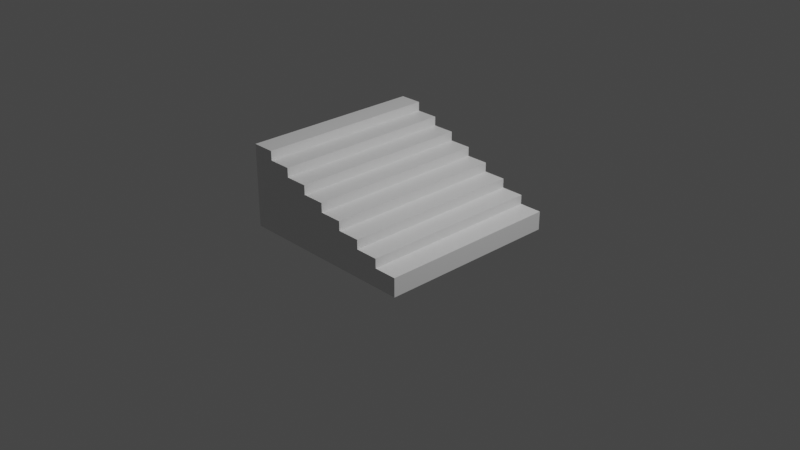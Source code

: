 # Source: BuildSystemStairs.blend  (saved by Blender 2.92.15; exported with 4.5.12 LTS)
import bpy
from mathutils import Matrix  # noqa: F401  (used for matrix-valued properties, if any)

bpy.ops.wm.read_factory_settings(use_empty=True)
scene = bpy.context.scene
scene.name = 'Scene'

# ---- collections
col_collection = bpy.data.collections.new('Collection'); scene.collection.children.link(col_collection)

# ---- materials (node trees are filled in below, after node groups)
mat_material = bpy.data.materials.new('Material')
mat_material.alpha_threshold = 0.0
mat_material.use_transparent_shadow = False
mat_material.line_color = (0.0, 0.0, 0.0, 1.0)

# ---- material node trees
mat_material.use_nodes = True; mat_material.node_tree.nodes.clear()
_N = mat_material.node_tree.nodes; _L = mat_material.node_tree.links
n0 = _N.new('ShaderNodeOutputMaterial'); n0.name = 'Material Output'; n0.location = (300, 300)
n1 = _N.new('ShaderNodeBsdfPrincipled'); n1.name = 'Principled BSDF'; n1.location = (10, 300)
n1.distribution = 'GGX'
n1.subsurface_method = 'BURLEY'
n1.inputs[2].default_value = 0.4
n1.inputs[3].default_value = 1.45
n1.inputs[27].default_value = (0.0, 0.0, 0.0, 1.0)
n1.inputs[28].default_value = 1.0
_L.new(n1.outputs[0], n0.inputs[0])
n0.is_active_output = True

# ---- world
world_world = bpy.data.worlds.new('World'); scene.world = world_world
world_world.use_nodes = True; world_world.node_tree.nodes.clear()
_N = world_world.node_tree.nodes; _L = world_world.node_tree.links
n0 = _N.new('ShaderNodeOutputWorld'); n0.name = 'World Output'; n0.location = (300, 300)
n1 = _N.new('ShaderNodeBackground'); n1.name = 'Background'; n1.location = (10, 300)
n1.inputs[0].default_value = (0.05088, 0.05088, 0.05088, 1.0)
_L.new(n1.outputs[0], n0.inputs[0])
n0.is_active_output = True
world_world.color = (0.05088, 0.05088, 0.05088)
world_world.use_sun_shadow = False
world_world.sun_shadow_jitter_overblur = 0.0

# ---- cameras
cam_camera = bpy.data.cameras.new('Camera')
cam_camera.clip_end = 100.0
cam_camera.ortho_scale = 7.314

# ---- lights
light_light = bpy.data.lights.new('Light', 'POINT')
light_light.transmission_factor = 0.0
light_light.energy = 1000.0
light_light.shadow_soft_size = 0.1
light_light.shadow_maximum_resolution = 0.006
light_light.use_absolute_resolution = True

# ---- meshes
me_cube = bpy.data.meshes.new('Cube')
me_cube.from_pydata([(1.0, 1.0, -0.1), (1.0, 1.0, 0.1), (1.0, -1.0, -0.1), (1.0, -1.0, 0.1), (-1.0, 1.0, -0.1), (-1.0, 1.0, 0.1), (-1.0, -1.0, -0.1), (-1.0, -1.0, 0.1), (0.75, 1.0, 0.1), (0.5, 1.0, 0.1), (0.25, 1.0, 0.1), (0.0, 1.0, 0.1), (-0.25, 1.0, 0.1), (-0.5, 1.0, 0.1), (-0.75, 1.0, 0.1), (0.75, -1.0, -0.1), (0.5, -1.0, -0.1), (0.25, -1.0, -0.1), (0.0, -1.0, -0.1), (-0.25, -1.0, -0.1), (-0.5, -1.0, -0.1), (-0.75, -1.0, -0.1), (-0.75, -1.0, 0.1), (-0.5, -1.0, 0.1), (-0.25, -1.0, 0.1), (0.0, -1.0, 0.1), (0.25, -1.0, 0.1), (0.5, -1.0, 0.1), (0.75, -1.0, 0.1), (-0.75, 1.0, -0.1), (-0.5, 1.0, -0.1), (-0.25, 1.0, -0.1), (0.0, 1.0, -0.1), (0.25, 1.0, -0.1), (0.5, 1.0, -0.1), (0.75, 1.0, -0.1), (-1.0, 1.0, 0.2), (-1.0, -1.0, 0.2), (-0.75, 1.0, 0.2), (0.75, 1.0, 0.2), (0.5, 1.0, 0.2), (0.25, 1.0, 0.2), (0.0, 1.0, 0.2), (-0.25, 1.0, 0.2), (-0.5, 1.0, 0.2), (-0.75, -1.0, 0.2), (-0.5, -1.0, 0.2), (-0.25, -1.0, 0.2), (0.0, -1.0, 0.2), (0.25, -1.0, 0.2), (0.5, -1.0, 0.2), (0.75, -1.0, 0.2), (-1.0, 1.0, 0.3), (-1.0, -1.0, 0.3), (-0.75, 1.0, 0.3), (0.5, 1.0, 0.3), (0.25, 1.0, 0.3), (0.0, 1.0, 0.3), (-0.25, 1.0, 0.3), (-0.5, 1.0, 0.3), (-0.75, -1.0, 0.3), (-0.5, -1.0, 0.3), (-0.25, -1.0, 0.3), (0.0, -1.0, 0.3), (0.25, -1.0, 0.3), (0.5, -1.0, 0.3), (-1.0, 1.0, 0.4), (-1.0, -1.0, 0.4), (-0.75, 1.0, 0.4), (0.25, 1.0, 0.4), (0.0, 1.0, 0.4), (-0.25, 1.0, 0.4), (-0.5, 1.0, 0.4), (-0.75, -1.0, 0.4), (-0.5, -1.0, 0.4), (-0.25, -1.0, 0.4), (0.0, -1.0, 0.4), (0.25, -1.0, 0.4), (-1.0, 1.0, 0.5), (-1.0, -1.0, 0.5), (-0.75, 1.0, 0.5), (0.0, 1.0, 0.5), (-0.25, 1.0, 0.5), (-0.5, 1.0, 0.5), (-0.75, -1.0, 0.5), (-0.5, -1.0, 0.5), (-0.25, -1.0, 0.5), (0.0, -1.0, 0.5), (-1.0, 1.0, 0.6), (-1.0, -1.0, 0.6), (-0.75, 1.0, 0.6), (-0.25, 1.0, 0.6), (-0.5, 1.0, 0.6), (-0.75, -1.0, 0.6), (-0.5, -1.0, 0.6), (-0.25, -1.0, 0.6), (-1.0, 1.0, 0.7), (-1.0, -1.0, 0.7), (-0.75, 1.0, 0.7), (-0.5, 1.0, 0.7), (-0.75, -1.0, 0.7), (-0.5, -1.0, 0.7), (-1.0, 1.0, 0.8), (-1.0, -1.0, 0.8), (-0.75, 1.0, 0.8), (-0.75, -1.0, 0.8)], [], [(29, 21, 6, 4), (22, 7, 6, 21), (7, 5, 4, 6), (8, 28, 3, 1), (1, 3, 2, 0), (8, 1, 0, 35), (5, 14, 29, 4), (14, 13, 30, 29), (13, 12, 31, 30), (12, 11, 32, 31), (11, 10, 33, 32), (10, 9, 34, 33), (9, 8, 35, 34), (26, 49, 48, 25), (11, 42, 41, 10), (7, 37, 36, 5), (25, 48, 47, 24), (10, 41, 40, 9), (24, 47, 46, 23), (9, 40, 39, 8), (3, 28, 15, 2), (28, 27, 16, 15), (27, 26, 17, 16), (26, 25, 18, 17), (25, 24, 19, 18), (24, 23, 20, 19), (23, 22, 21, 20), (0, 2, 15, 35), (35, 15, 16, 34), (34, 16, 17, 33), (33, 17, 18, 32), (32, 18, 19, 31), (31, 19, 20, 30), (30, 20, 21, 29), (50, 65, 64, 49), (40, 55, 65, 50), (43, 58, 57, 42), (49, 64, 63, 48), (42, 57, 56, 41), (48, 63, 62, 47), (40, 50, 51, 39), (5, 36, 38, 14), (8, 39, 51, 28), (12, 43, 42, 11), (27, 50, 49, 26), (13, 44, 43, 12), (28, 51, 50, 27), (14, 38, 44, 13), (22, 45, 37, 7), (23, 46, 45, 22), (57, 70, 69, 56), (54, 68, 72, 59), (62, 75, 74, 61), (59, 72, 71, 58), (61, 74, 73, 60), (56, 64, 65, 55), (44, 59, 58, 43), (38, 54, 59, 44), (37, 53, 52, 36), (45, 60, 53, 37), (36, 52, 54, 38), (46, 61, 60, 45), (47, 62, 61, 46), (41, 56, 55, 40), (75, 86, 85, 74), (66, 78, 80, 68), (72, 83, 82, 71), (70, 81, 87, 76), (70, 76, 77, 69), (63, 76, 75, 62), (56, 69, 77, 64), (53, 67, 66, 52), (60, 73, 67, 53), (58, 71, 70, 57), (64, 77, 76, 63), (52, 66, 68, 54), (85, 94, 93, 84), (78, 88, 90, 80), (83, 92, 91, 82), (82, 86, 87, 81), (68, 80, 83, 72), (76, 87, 86, 75), (73, 84, 79, 67), (71, 82, 81, 70), (67, 79, 78, 66), (74, 85, 84, 73), (90, 98, 99, 92), (94, 101, 100, 93), (92, 94, 95, 91), (80, 90, 92, 83), (82, 91, 95, 86), (79, 89, 88, 78), (86, 95, 94, 85), (84, 93, 89, 79), (97, 103, 102, 96), (98, 100, 101, 99), (88, 96, 98, 90), (92, 99, 101, 94), (93, 100, 97, 89), (89, 97, 96, 88), (102, 103, 105, 104), (98, 104, 105, 100), (100, 105, 103, 97), (96, 102, 104, 98)])
_uv = me_cube.uv_layers.new(name='UVMap')
_uv.uv.foreach_set('vector', [0.8438, 0.5, 0.8438, 0.75, 0.875, 0.75, 0.875, 0.5, 0.375, 0.9688, 0.375, 1.0, 0.625, 1.0, 0.625, 0.9688, 0.375, 0.0, 0.375, 0.25, 0.625, 0.25, 0.625, 0.0, 0.3438, 0.5, 0.3438, 0.75, 0.375, 0.75, 0.375, 0.5, 0.375, 0.5, 0.375, 0.75, 0.625, 0.75, 0.625, 0.5, 0.375, 0.4688, 0.375, 0.5, 0.625, 0.5, 0.625, 0.4688, 0.375, 0.25, 0.375, 0.2812, 0.625, 0.2812, 0.625, 0.25, 0.375, 0.2812, 0.375, 0.3125, 0.625, 0.3125, 0.625, 0.2812, 0.375, 0.3125, 0.375, 0.3438, 0.625, 0.3438, 0.625, 0.3125, 0.375, 0.3438, 0.375, 0.375, 0.625, 0.375, 0.625, 0.3438, 0.375, 0.375, 0.375, 0.4062, 0.625, 0.4062, 0.625, 0.375, 0.375, 0.4062, 0.375, 0.4375, 0.625, 0.4375, 0.625, 0.4062, 0.375, 0.4375, 0.375, 0.4688, 0.625, 0.4688, 0.625, 0.4375, 0.375, 0.8438, 0.375, 0.8438, 0.375, 0.875, 0.375, 0.875, 0.375, 0.375, 0.375, 0.375, 0.375, 0.4062, 0.375, 0.4062, 0.375, 0.0, 0.375, 0.0, 0.375, 0.25, 0.375, 0.25, 0.375, 0.875, 0.375, 0.875, 0.375, 0.9062, 0.375, 0.9062, 0.375, 0.4062, 0.375, 0.4062, 0.375, 0.4375, 0.375, 0.4375, 0.375, 0.9062, 0.375, 0.9062, 0.375, 0.9375, 0.375, 0.9375, 0.375, 0.4375, 0.375, 0.4375, 0.375, 0.4688, 0.375, 0.4688, 0.375, 0.75, 0.375, 0.7812, 0.625, 0.7812, 0.625, 0.75, 0.375, 0.7812, 0.375, 0.8125, 0.625, 0.8125, 0.625, 0.7812, 0.375, 0.8125, 0.375, 0.8438, 0.625, 0.8438, 0.625, 0.8125, 0.375, 0.8438, 0.375, 0.875, 0.625, 0.875, 0.625, 0.8438, 0.375, 0.875, 0.375, 0.9062, 0.625, 0.9062, 0.625, 0.875, 0.375, 0.9062, 0.375, 0.9375, 0.625, 0.9375, 0.625, 0.9062, 0.375, 0.9375, 0.375, 0.9688, 0.625, 0.9688, 0.625, 0.9375, 0.625, 0.5, 0.625, 0.75, 0.6562, 0.75, 0.6562, 0.5, 0.6562, 0.5, 0.6562, 0.75, 0.6875, 0.75, 0.6875, 0.5, 0.6875, 0.5, 0.6875, 0.75, 0.7188, 0.75, 0.7188, 0.5, 0.7188, 0.5, 0.7188, 0.75, 0.75, 0.75, 0.75, 0.5, 0.75, 0.5, 0.75, 0.75, 0.7812, 0.75, 0.7812, 0.5, 0.7812, 0.5, 0.7812, 0.75, 0.8125, 0.75, 0.8125, 0.5, 0.8125, 0.5, 0.8125, 0.75, 0.8438, 0.75, 0.8438, 0.5, 0.375, 0.8125, 0.375, 0.8125, 0.375, 0.8438, 0.375, 0.8438, 0.3125, 0.5, 0.3125, 0.5, 0.3125, 0.75, 0.3125, 0.75, 0.375, 0.3438, 0.375, 0.3438, 0.375, 0.375, 0.375, 0.375, 0.375, 0.8438, 0.375, 0.8438, 0.375, 0.875, 0.375, 0.875, 0.375, 0.375, 0.375, 0.375, 0.375, 0.4062, 0.375, 0.4062, 0.375, 0.875, 0.375, 0.875, 0.375, 0.9062, 0.375, 0.9062, 0.3125, 0.5, 0.3125, 0.75, 0.3438, 0.75, 0.3438, 0.5, 0.375, 0.25, 0.375, 0.25, 0.375, 0.2812, 0.375, 0.2812, 0.3438, 0.5, 0.3438, 0.5, 0.3438, 0.75, 0.3438, 0.75, 0.375, 0.3438, 0.375, 0.3438, 0.375, 0.375, 0.375, 0.375, 0.375, 0.8125, 0.375, 0.8125, 0.375, 0.8438, 0.375, 0.8438, 0.375, 0.3125, 0.375, 0.3125, 0.375, 0.3438, 0.375, 0.3438, 0.375, 0.7812, 0.375, 0.7812, 0.375, 0.8125, 0.375, 0.8125, 0.375, 0.2812, 0.375, 0.2812, 0.375, 0.3125, 0.375, 0.3125, 0.375, 0.9688, 0.375, 0.9688, 0.375, 1.0, 0.375, 1.0, 0.375, 0.9375, 0.375, 0.9375, 0.375, 0.9688, 0.375, 0.9688, 0.375, 0.375, 0.375, 0.375, 0.375, 0.4062, 0.375, 0.4062, 0.375, 0.2812, 0.375, 0.2812, 0.375, 0.3125, 0.375, 0.3125, 0.375, 0.9062, 0.375, 0.9062, 0.375, 0.9375, 0.375, 0.9375, 0.375, 0.3125, 0.375, 0.3125, 0.375, 0.3438, 0.375, 0.3438, 0.375, 0.9375, 0.375, 0.9375, 0.375, 0.9688, 0.375, 0.9688, 0.2812, 0.5, 0.2812, 0.75, 0.3125, 0.75, 0.3125, 0.5, 0.375, 0.3125, 0.375, 0.3125, 0.375, 0.3438, 0.375, 0.3438, 0.375, 0.2812, 0.375, 0.2812, 0.375, 0.3125, 0.375, 0.3125, 0.375, 0.0, 0.375, 0.0, 0.375, 0.25, 0.375, 0.25, 0.375, 0.9688, 0.375, 0.9688, 0.375, 1.0, 0.375, 1.0, 0.375, 0.25, 0.375, 0.25, 0.375, 0.2812, 0.375, 0.2812, 0.375, 0.9375, 0.375, 0.9375, 0.375, 0.9688, 0.375, 0.9688, 0.375, 0.9062, 0.375, 0.9062, 0.375, 0.9375, 0.375, 0.9375, 0.375, 0.4062, 0.375, 0.4062, 0.375, 0.4375, 0.375, 0.4375, 0.375, 0.9062, 0.375, 0.9062, 0.375, 0.9375, 0.375, 0.9375, 0.375, 0.25, 0.375, 0.25, 0.375, 0.2812, 0.375, 0.2812, 0.375, 0.3125, 0.375, 0.3125, 0.375, 0.3438, 0.375, 0.3438, 0.25, 0.5, 0.25, 0.5, 0.25, 0.75, 0.25, 0.75, 0.25, 0.5, 0.25, 0.75, 0.2812, 0.75, 0.2812, 0.5, 0.375, 0.875, 0.375, 0.875, 0.375, 0.9062, 0.375, 0.9062, 0.2812, 0.5, 0.2812, 0.5, 0.2812, 0.75, 0.2812, 0.75, 0.375, 0.0, 0.375, 0.0, 0.375, 0.25, 0.375, 0.25, 0.375, 0.9688, 0.375, 0.9688, 0.375, 1.0, 0.375, 1.0, 0.375, 0.3438, 0.375, 0.3438, 0.375, 0.375, 0.375, 0.375, 0.375, 0.8438, 0.375, 0.8438, 0.375, 0.875, 0.375, 0.875, 0.375, 0.25, 0.375, 0.25, 0.375, 0.2812, 0.375, 0.2812, 0.375, 0.9375, 0.375, 0.9375, 0.375, 0.9688, 0.375, 0.9688, 0.375, 0.25, 0.375, 0.25, 0.375, 0.2812, 0.375, 0.2812, 0.375, 0.3125, 0.375, 0.3125, 0.375, 0.3438, 0.375, 0.3438, 0.2188, 0.5, 0.2188, 0.75, 0.25, 0.75, 0.25, 0.5, 0.375, 0.2812, 0.375, 0.2812, 0.375, 0.3125, 0.375, 0.3125, 0.375, 0.875, 0.375, 0.875, 0.375, 0.9062, 0.375, 0.9062, 0.375, 0.9688, 0.375, 0.9688, 0.375, 1.0, 0.375, 1.0, 0.375, 0.3438, 0.375, 0.3438, 0.375, 0.375, 0.375, 0.375, 0.375, 0.0, 0.375, 0.0, 0.375, 0.25, 0.375, 0.25, 0.375, 0.9375, 0.375, 0.9375, 0.375, 0.9688, 0.375, 0.9688, 0.375, 0.2812, 0.375, 0.2812, 0.375, 0.3125, 0.375, 0.3125, 0.375, 0.9375, 0.375, 0.9375, 0.375, 0.9688, 0.375, 0.9688, 0.1875, 0.5, 0.1875, 0.75, 0.2188, 0.75, 0.2188, 0.5, 0.375, 0.2812, 0.375, 0.2812, 0.375, 0.3125, 0.375, 0.3125, 0.2188, 0.5, 0.2188, 0.5, 0.2188, 0.75, 0.2188, 0.75, 0.375, 0.0, 0.375, 0.0, 0.375, 0.25, 0.375, 0.25, 0.375, 0.9062, 0.375, 0.9062, 0.375, 0.9375, 0.375, 0.9375, 0.375, 0.9688, 0.375, 0.9688, 0.375, 1.0, 0.375, 1.0, 0.375, 0.0, 0.375, 0.0, 0.375, 0.25, 0.375, 0.25, 0.1562, 0.5, 0.1562, 0.75, 0.1875, 0.75, 0.1875, 0.5, 0.375, 0.25, 0.375, 0.25, 0.375, 0.2812, 0.375, 0.2812, 0.1875, 0.5, 0.1875, 0.5, 0.1875, 0.75, 0.1875, 0.75, 0.375, 0.9688, 0.375, 0.9688, 0.375, 1.0, 0.375, 1.0, 0.375, 0.0, 0.375, 0.0, 0.375, 0.25, 0.375, 0.25, 0.125, 0.5, 0.125, 0.75, 0.1562, 0.75, 0.1562, 0.5, 0.1562, 0.5, 0.1562, 0.5, 0.1562, 0.75, 0.1562, 0.75, 0.375, 0.9688, 0.375, 0.9688, 0.375, 1.0, 0.375, 1.0, 0.375, 0.25, 0.375, 0.25, 0.375, 0.2812, 0.375, 0.2812])
me_cube.materials.append(mat_material)
me_cube.use_remesh_preserve_volume = False
me_cube.use_remesh_preserve_attributes = False
me_cube.use_mirror_vertex_groups = False
me_cube.update()

# ---- objects
ob_stairs = bpy.data.objects.new('Stairs', me_cube)
ob_light = bpy.data.objects.new('Light', light_light)
ob_camera = bpy.data.objects.new('Camera', cam_camera)

# ---- transforms, parenting, visibility, modifiers, constraints
ob_stairs.location = (0.0, 0.0, 0.0)
ob_stairs.lock_rotations_4d = False
ob_stairs.empty_display_type = 'ARROWS'
ob_stairs.lineart.crease_threshold = 0.0
ob_light.location = (4.076, 1.005, 5.904)
ob_light.rotation_euler = (0.6503, 0.05522, 1.866)
ob_light.lock_rotations_4d = False
ob_light.empty_display_type = 'ARROWS'
ob_light.color = (0.0, 0.0, 0.0, 0.0)
ob_light.lineart.crease_threshold = 0.0
ob_camera.location = (7.359, -6.926, 4.958)
ob_camera.rotation_euler = (1.109, 0.0, 0.8149)
ob_camera.lock_rotations_4d = False
ob_camera.empty_display_type = 'ARROWS'
ob_camera.color = (0.0, 0.0, 0.0, 0.0)
ob_camera.display_type = 'WIRE'
ob_camera.lineart.crease_threshold = 0.0

# ---- collection membership
col_collection.objects.link(ob_stairs)
col_collection.objects.link(ob_light)
col_collection.objects.link(ob_camera)

# ---- scene / render settings (as saved in the file)
scene.camera = ob_camera
scene.frame_start = 1; scene.frame_end = 250; scene.frame_set(1)
scene.render.engine = 'BLENDER_EEVEE_NEXT'
scene.cycles.use_denoising = False
scene.cycles.samples = 128
scene.cycles.sampling_pattern = 'TABULATED_SOBOL'
scene.cycles.use_adaptive_sampling = False
scene.cycles.use_light_tree = False
scene.view_settings.view_transform = 'Filmic'
bpy.context.view_layer.update()
